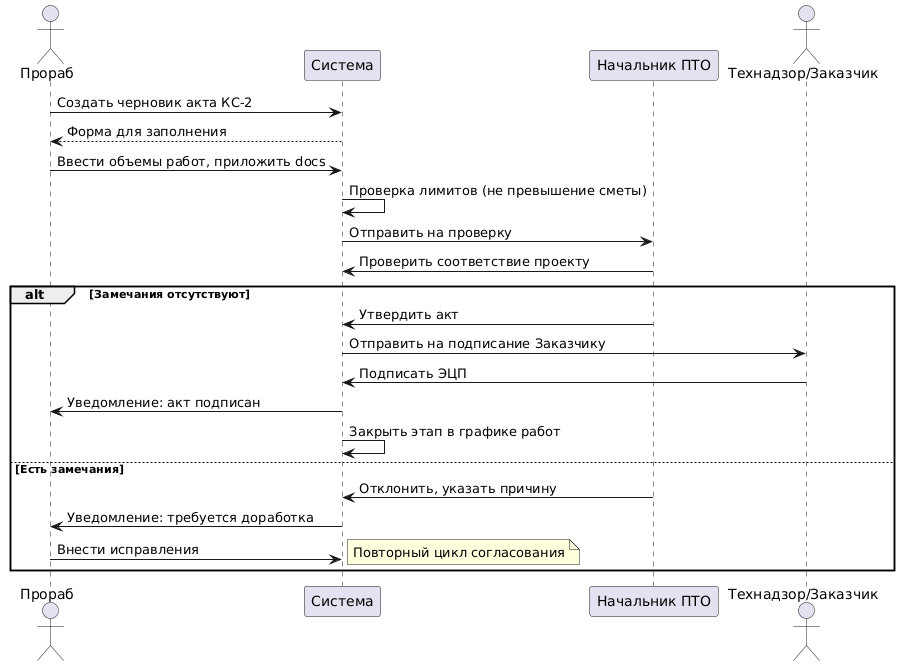

The diagram above was rendered by PlantUML. Its source (embedded in the PNG):
@startuml
' Sequence Diagram - Согласование и подписание КС-2
actor "Прораб" as F
participant "Система" as S
participant "Начальник ПТО" as P
actor "Технадзор/Заказчик" as C

F -> S: Создать черновик акта КС-2
S --> F: Форма для заполнения
F -> S: Ввести объемы работ, приложить docs
S -> S: Проверка лимитов (не превышение сметы)
S -> P: Отправить на проверку
P -> S: Проверить соответствие проекту
alt Замечания отсутствуют
  P -> S: Утвердить акт
  S -> C: Отправить на подписание Заказчику
  C -> S: Подписать ЭЦП
  S -> F: Уведомление: акт подписан
  S -> S: Закрыть этап в графике работ
else Есть замечания
  P -> S: Отклонить, указать причину
  S -> F: Уведомление: требуется доработка
  F -> S: Внести исправления
  note right: Повторный цикл согласования
end
@enduml